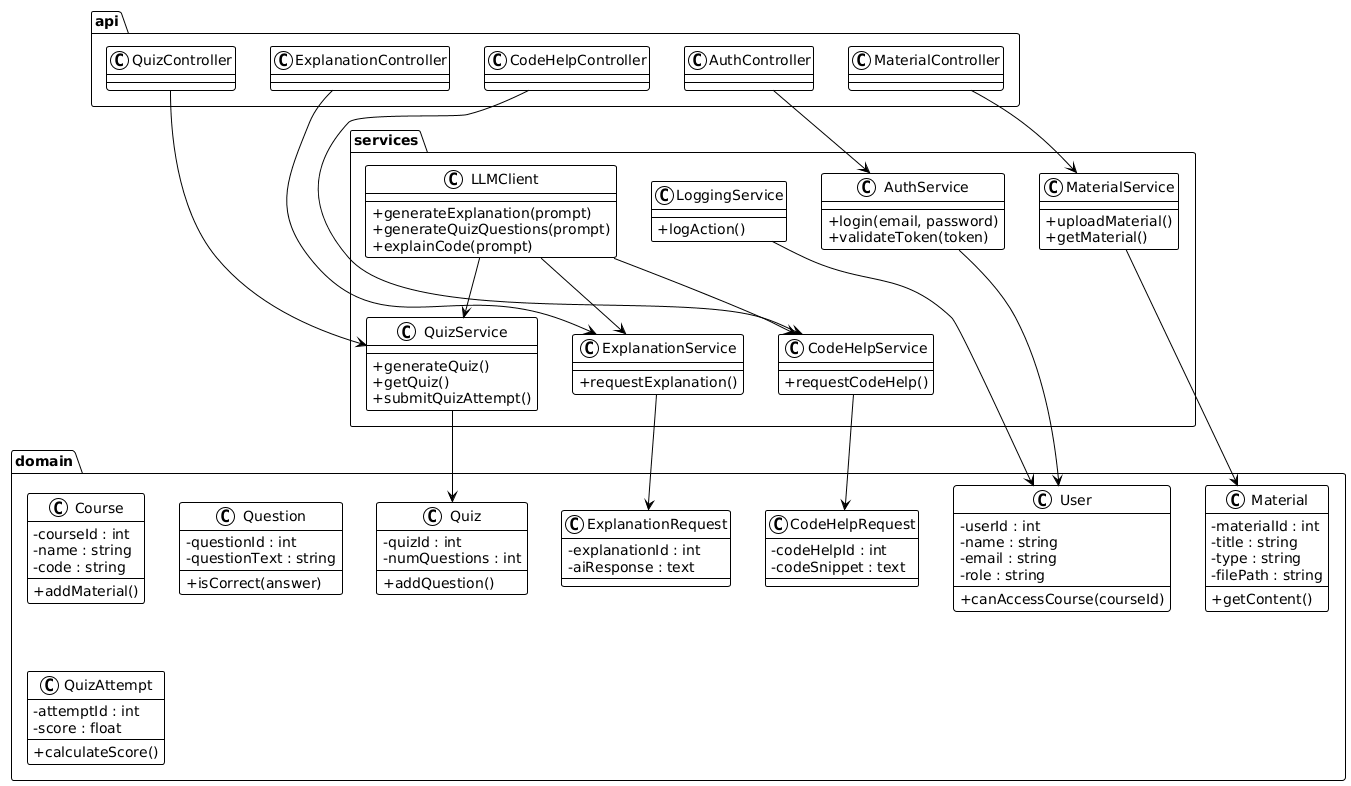

The diagram above was rendered by PlantUML. Its source (embedded in the PNG):
@startuml
skinparam classAttributeIconSize 0
!theme plain

namespace domain {

class User {
  - userId : int
  - name : string
  - email : string
  - role : string
  --
  + canAccessCourse(courseId)
}

class Course {
  - courseId : int
  - name : string
  - code : string
  --
  + addMaterial()
}

class Material {
  - materialId : int
  - title : string
  - type : string
  - filePath : string
  --
  + getContent()
}

class Quiz {
  - quizId : int
  - numQuestions : int
  --
  + addQuestion()
}

class Question {
  - questionId : int
  - questionText : string
  --
  + isCorrect(answer)
}

class QuizAttempt {
  - attemptId : int
  - score : float
  --
  + calculateScore()
}

class ExplanationRequest {
  - explanationId : int
  - aiResponse : text
}

class CodeHelpRequest {
  - codeHelpId : int
  - codeSnippet : text
}

}

namespace services {

class AuthService {
  + login(email, password)
  + validateToken(token)
}

class MaterialService {
  + uploadMaterial()
  + getMaterial()
}

class ExplanationService {
  + requestExplanation()
}

class QuizService {
  + generateQuiz()
  + getQuiz()
  + submitQuizAttempt()
}

class CodeHelpService {
  + requestCodeHelp()
}

class LoggingService {
  + logAction()
}

class LLMClient {
  + generateExplanation(prompt)
  + generateQuizQuestions(prompt)
  + explainCode(prompt)
}

}

namespace api {
class AuthController
class MaterialController
class QuizController
class ExplanationController
class CodeHelpController
}

' Dependencies
services.AuthService --> domain.User
services.MaterialService --> domain.Material
services.ExplanationService --> domain.ExplanationRequest
services.QuizService --> domain.Quiz
services.CodeHelpService --> domain.CodeHelpRequest
services.LoggingService --> domain.User
services.LLMClient --> services.ExplanationService
services.LLMClient --> services.QuizService
services.LLMClient --> services.CodeHelpService

api.AuthController --> services.AuthService
api.MaterialController --> services.MaterialService
api.QuizController --> services.QuizService
api.ExplanationController --> services.ExplanationService
api.CodeHelpController --> services.CodeHelpService
@enduml